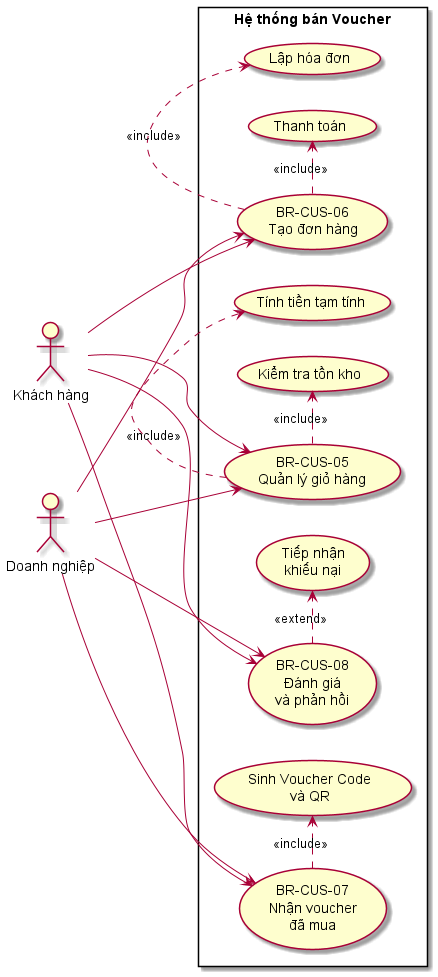

The diagram above was rendered by PlantUML. Its source (embedded in the PNG):
@startuml
left to right direction
skinparam packageStyle rectangle

actor "Khách hàng" as Customer
actor "Doanh nghiệp" as Business

rectangle "Hệ thống bán Voucher" {

    usecase "BR-CUS-05\nQuản lý giỏ hàng" as UC05
    usecase "BR-CUS-06\nTạo đơn hàng" as UC06
    usecase "BR-CUS-07\nNhận voucher\nđã mua" as UC07
    usecase "BR-CUS-08\nĐánh giá\nvà phản hồi" as UC08

    usecase "Kiểm tra tồn kho" as Stock
    usecase "Tính tiền tạm tính" as Total
    usecase "Lập hóa đơn" as Invoice
    usecase "Thanh toán" as Payment
    usecase "Sinh Voucher Code\nvà QR" as Voucher
    usecase "Tiếp nhận\nkhiếu nại" as Complaint

}

Customer --> UC05
Customer --> UC06
Customer --> UC07
Customer --> UC08

Business --> UC05
Business --> UC06
Business --> UC07
Business --> UC08

UC05 .> Stock : <<include>>
UC05 .> Total : <<include>>

UC06 .> Invoice : <<include>>
UC06 .> Payment : <<include>>

UC07 .> Voucher : <<include>>

UC08 .> Complaint : <<extend>>

@enduml